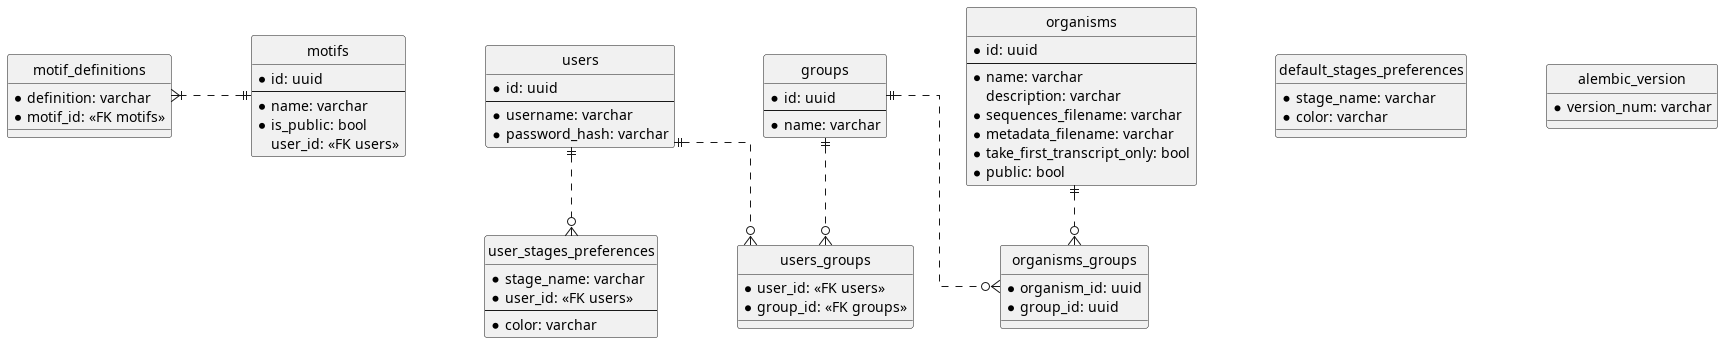

The diagram above was rendered by PlantUML. Its source (embedded in the PNG):
@startuml database_schema

skinparam Linetype ortho
skinparam Nodesep 80
skinparam Ranksep 50
skinparam backgroundColor transparent

hide circle

entity users {
    *id: uuid
    ---
    *username: varchar
    *password_hash: varchar
}

entity groups {
    *id: uuid
    ---
    *name: varchar
}

entity users_groups {
    *user_id: <<FK users>>
    *group_id: <<FK groups>>
}

entity user_stages_preferences {
    *stage_name: varchar
    *user_id: <<FK users>>
    ---
    *color: varchar
}

entity organisms {
    *id: uuid
    ---
    *name: varchar
    description: varchar
    *sequences_filename: varchar
    *metadata_filename: varchar
    *take_first_transcript_only: bool
    *public: bool
}

entity organisms_groups {
    *organism_id: uuid
    *group_id: uuid
}

entity default_stages_preferences {
    *stage_name: varchar
    *color: varchar
}

entity motifs {
    *id: uuid
    ---
    *name: varchar
    *is_public: bool
    user_id: <<FK users>>
}

entity motif_definitions {
    *definition: varchar
    *motif_id: <<FK motifs>>
}

entity alembic_version {
    *version_num: varchar
}

users  ||..o{ users_groups
groups ||..o{ users_groups

users ||..o{ user_stages_preferences

groups ||..o{ organisms_groups
organisms ||..o{ organisms_groups

motifs ||.l.|{ motif_definitions

@enduml